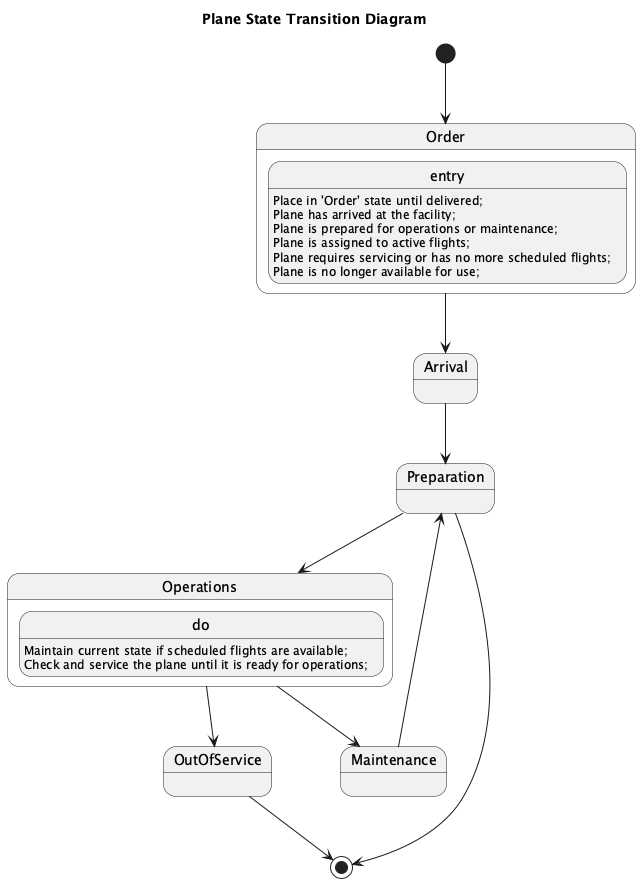

The diagram above was rendered by PlantUML. Its source (embedded in the PNG):
@startuml
title Plane State Transition Diagram

[*] --> Order

state Order {
    entry : Place in 'Order' state until delivered;
}

Order --> Arrival

state Arrival {
    entry : Plane has arrived at the facility;
}

Arrival --> Preparation

state Preparation {
    entry : Plane is prepared for operations or maintenance;
}

Preparation --> Operations

state Operations {
    entry : Plane is assigned to active flights;
    do : Maintain current state if scheduled flights are available;
}

Operations --> Maintenance

state Maintenance {
    entry : Plane requires servicing or has no more scheduled flights;
}

Maintenance --> Preparation

state Preparation {
    do : Check and service the plane until it is ready for operations;
}

Preparation --> [*]

state OutOfService {
    entry : Plane is no longer available for use;
}

Operations --> OutOfService

OutOfService --> [*]

@enduml